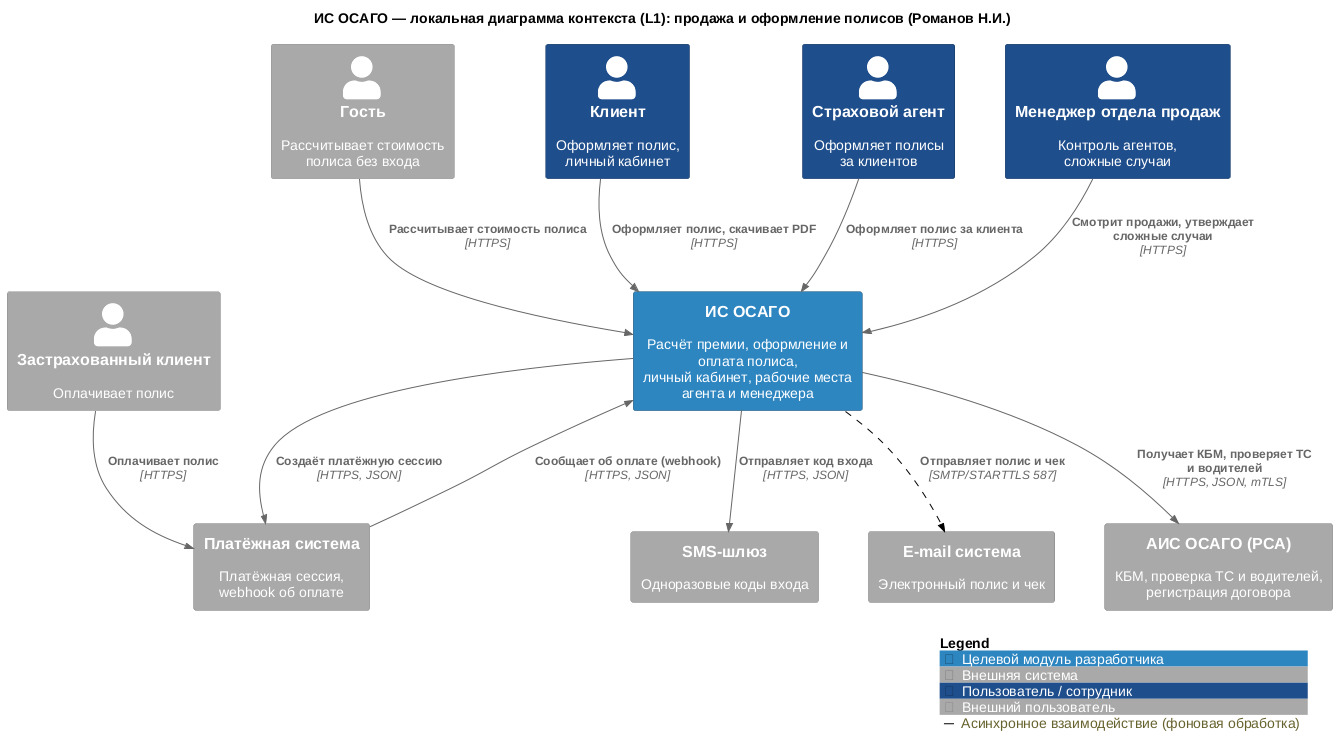

The diagram above was rendered by PlantUML. Its source (embedded in the PNG):
@startuml
!include ../core/C4_Context.puml

LAYOUT_TOP_DOWN()
title ИС ОСАГО — локальная диаграмма контекста (L1): продажа и оформление полисов (Романов Н.И.)

Person(guest, "Гость", "Рассчитывает стоимость\nполиса без входа", $tags="outsider")
Person(client, "Клиент", "Оформляет полис,\nличный кабинет", $tags="staff")
Person(agent, "Страховой агент", "Оформляет полисы\nза клиентов", $tags="staff")
Person(manager, "Менеджер отдела продаж", "Контроль агентов,\nсложные случаи", $tags="staff")
Person(payer, "Застрахованный клиент", "Оплачивает полис", $tags="outsider")

System(osago, "ИС ОСАГО", "Расчёт премии, оформление и\nоплата полиса,\nличный кабинет, рабочие места\nагента и менеджера", $tags="target")
System_Ext(payment_sys, "Платёжная система", "Платёжная сессия,\nwebhook об оплате", $tags="ext")
System_Ext(sms_sys, "SMS-шлюз", "Одноразовые коды входа", $tags="ext")
System_Ext(email_sys, "E-mail система", "Электронный полис и чек", $tags="ext")
System_Ext(ais_osago, "АИС ОСАГО (РСА)", "КБМ, проверка ТС и водителей,\nрегистрация договора", $tags="ext")

Rel(guest, osago, "Рассчитывает стоимость полиса", "HTTPS")
Rel(client, osago, "Оформляет полис, скачивает PDF", "HTTPS")
Rel(agent, osago, "Оформляет полис за клиента", "HTTPS")
Rel(manager, osago, "Смотрит продажи, утверждает\nсложные случаи", "HTTPS")

Rel(payer, payment_sys, "Оплачивает полис", "HTTPS")
Rel(osago, payment_sys, "Создаёт платёжную сессию", "HTTPS, JSON")
Rel(payment_sys, osago, "Сообщает об оплате (webhook)", "HTTPS, JSON")
Rel(osago, sms_sys, "Отправляет код входа", "HTTPS, JSON")
Rel(osago, email_sys, "Отправляет полис и чек", "SMTP/STARTTLS 587", $tags="async")
Rel(osago, ais_osago, "Получает КБМ, проверяет ТС\nи водителей", "HTTPS, JSON, mTLS")

SHOW_LEGEND()
@enduml